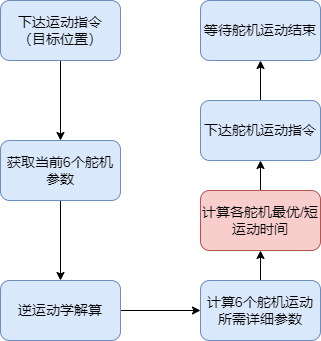

The diagram above was exported from draw.io. Its source (the exported page's mxGraphModel, read from the mxfile embedded in the PNG):
<mxGraphModel dx="1050" dy="549" grid="1" gridSize="10" guides="1" tooltips="1" connect="1" arrows="1" fold="1" page="1" pageScale="1" pageWidth="827" pageHeight="1169" math="0" shadow="0">
  <root>
    <mxCell id="0" />
    <mxCell id="1" parent="0" />
    <mxCell id="0yYlrplYCywkBXInSyd7-3" value="" style="edgeStyle=orthogonalEdgeStyle;rounded=0;orthogonalLoop=1;jettySize=auto;html=1;" parent="1" source="0yYlrplYCywkBXInSyd7-1" target="0yYlrplYCywkBXInSyd7-2" edge="1">
      <mxGeometry relative="1" as="geometry" />
    </mxCell>
    <mxCell id="0yYlrplYCywkBXInSyd7-1" value="下达运动指令&lt;br style=&quot;font-size: 14px;&quot;&gt;（目标位置）" style="rounded=1;whiteSpace=wrap;html=1;fillColor=#dae8fc;strokeColor=#6c8ebf;fontSize=14;" parent="1" vertex="1">
      <mxGeometry x="130" y="140" width="120" height="60" as="geometry" />
    </mxCell>
    <mxCell id="0yYlrplYCywkBXInSyd7-5" value="" style="edgeStyle=orthogonalEdgeStyle;rounded=0;orthogonalLoop=1;jettySize=auto;html=1;" parent="1" source="0yYlrplYCywkBXInSyd7-2" target="0yYlrplYCywkBXInSyd7-4" edge="1">
      <mxGeometry relative="1" as="geometry" />
    </mxCell>
    <mxCell id="0yYlrplYCywkBXInSyd7-2" value="获取当前6个舵机参数" style="whiteSpace=wrap;html=1;rounded=1;fillColor=#dae8fc;strokeColor=#6c8ebf;fontSize=14;" parent="1" vertex="1">
      <mxGeometry x="130" y="280" width="120" height="60" as="geometry" />
    </mxCell>
    <mxCell id="0yYlrplYCywkBXInSyd7-7" value="" style="edgeStyle=orthogonalEdgeStyle;rounded=0;orthogonalLoop=1;jettySize=auto;html=1;" parent="1" source="0yYlrplYCywkBXInSyd7-4" target="0yYlrplYCywkBXInSyd7-6" edge="1">
      <mxGeometry relative="1" as="geometry" />
    </mxCell>
    <mxCell id="0yYlrplYCywkBXInSyd7-4" value="逆运动学解算" style="whiteSpace=wrap;html=1;rounded=1;fontSize=14;fillColor=#dae8fc;strokeColor=#6c8ebf;" parent="1" vertex="1">
      <mxGeometry x="130" y="420" width="120" height="60" as="geometry" />
    </mxCell>
    <mxCell id="G3MM_I9TgnT7QdiTthsx-2" value="" style="edgeStyle=orthogonalEdgeStyle;rounded=0;orthogonalLoop=1;jettySize=auto;html=1;" edge="1" parent="1" source="0yYlrplYCywkBXInSyd7-6" target="G3MM_I9TgnT7QdiTthsx-1">
      <mxGeometry relative="1" as="geometry" />
    </mxCell>
    <mxCell id="0yYlrplYCywkBXInSyd7-6" value="计算6个舵机运动所需详细参数" style="whiteSpace=wrap;html=1;rounded=1;fillColor=#dae8fc;strokeColor=#6c8ebf;fontSize=14;" parent="1" vertex="1">
      <mxGeometry x="330" y="420" width="120" height="60" as="geometry" />
    </mxCell>
    <mxCell id="0yYlrplYCywkBXInSyd7-11" value="" style="edgeStyle=orthogonalEdgeStyle;rounded=0;orthogonalLoop=1;jettySize=auto;html=1;" parent="1" source="0yYlrplYCywkBXInSyd7-8" target="0yYlrplYCywkBXInSyd7-10" edge="1">
      <mxGeometry relative="1" as="geometry" />
    </mxCell>
    <mxCell id="0yYlrplYCywkBXInSyd7-8" value="下达舵机运动指令" style="whiteSpace=wrap;html=1;rounded=1;fillColor=#dae8fc;strokeColor=#6c8ebf;fontSize=14;" parent="1" vertex="1">
      <mxGeometry x="330" y="240" width="120" height="60" as="geometry" />
    </mxCell>
    <mxCell id="0yYlrplYCywkBXInSyd7-10" value="等待舵机运动结束" style="whiteSpace=wrap;html=1;rounded=1;fillColor=#dae8fc;strokeColor=#6c8ebf;fontSize=14;" parent="1" vertex="1">
      <mxGeometry x="330" y="140" width="120" height="60" as="geometry" />
    </mxCell>
    <mxCell id="G3MM_I9TgnT7QdiTthsx-3" value="" style="edgeStyle=orthogonalEdgeStyle;rounded=0;orthogonalLoop=1;jettySize=auto;html=1;" edge="1" parent="1" source="G3MM_I9TgnT7QdiTthsx-1" target="0yYlrplYCywkBXInSyd7-8">
      <mxGeometry relative="1" as="geometry" />
    </mxCell>
    <mxCell id="G3MM_I9TgnT7QdiTthsx-1" value="计算各舵机最优/短运动时间" style="whiteSpace=wrap;html=1;fontSize=14;fillColor=#f8cecc;strokeColor=#b85450;rounded=1;" vertex="1" parent="1">
      <mxGeometry x="330" y="330" width="120" height="60" as="geometry" />
    </mxCell>
  </root>
</mxGraphModel>